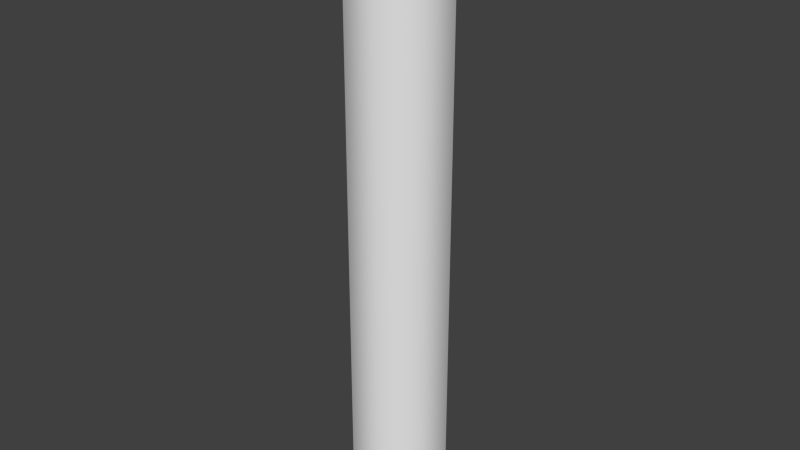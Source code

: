 # Source: gas_tank.blend  (saved by Blender 2.69.0; exported with 4.5.12 LTS)
import bpy
from mathutils import Matrix  # noqa: F401  (used for matrix-valued properties, if any)

bpy.ops.wm.read_factory_settings(use_empty=True)
scene = bpy.context.scene
scene.name = 'Scene'

# ---- collections
col_collection_1 = bpy.data.collections.new('Collection 1'); scene.collection.children.link(col_collection_1)

# ---- world
world_world = bpy.data.worlds.new('World'); scene.world = world_world
world_world.color = (0.05088, 0.05088, 0.05088)
world_world.use_sun_shadow = False
world_world.sun_shadow_jitter_overblur = 0.0
world_world.cycles.sampling_method = 'MANUAL'
world_world.cycles.sample_map_resolution = 256

# ---- meshes
me_circle_000 = bpy.data.meshes.new('Circle.000')
me_circle_000.from_pydata([(8.54e-08, 1.0, -10.41), (-0.7071, 0.7071, -10.41), (-1.0, -4.371e-08, -10.41), (-0.7071, -0.7071, -10.41), (8.54e-08, -1.0, -10.41), (0.7071, -0.7071, -10.41), (1.0, 1.192e-08, -10.41), (0.7071, 0.7071, -10.41), (8.54e-08, 1.0, 0.2421), (-0.7071, 0.7071, 0.2421), (-1.0, -4.371e-08, 0.2421), (-0.7071, -0.7071, 0.2421), (8.54e-08, -1.0, 0.2421), (0.7071, -0.7071, 0.2421), (1.0, 1.192e-08, 0.2421), (0.7071, 0.7071, 0.2421), (8.54e-08, 0.1874, 0.8622), (-0.1325, 0.1325, 0.8622), (-0.1874, -8.192e-09, 0.8622), (-0.1325, -0.1325, 0.8622), (8.54e-08, -0.1874, 0.8622), (0.1325, -0.1325, 0.8622), (0.1874, 2.235e-09, 0.8622), (0.1325, 0.1325, 0.8622), (8.54e-08, 0.1874, 1.084), (-0.1325, 0.1325, 1.084), (-0.1874, -8.192e-09, 1.084), (-0.1325, -0.1325, 1.084), (8.54e-08, -0.1874, 1.084), (0.1325, -0.1325, 1.084), (0.1874, 2.235e-09, 1.084), (0.1325, 0.1325, 1.084), (-3.914e-07, 0.08485, 1.083), (-0.06, 0.06, 1.083), (-0.08485, -7.521e-09, 1.083), (-0.06, -0.06, 1.083), (-3.914e-07, -0.08485, 1.083), (0.06, -0.06, 1.083), (0.08485, 2.785e-09, 1.083), (0.06, 0.06, 1.083), (-3.914e-07, 0.2592, 1.083), (-0.1833, 0.1833, 1.083), (-0.2592, -2.088e-08, 1.083), (-0.1833, -0.1833, 1.083), (-3.914e-07, -0.2592, 1.083), (0.1833, -0.1833, 1.083), (0.2592, 1.06e-08, 1.083), (0.1833, 0.1833, 1.083), (-3.914e-07, 0.2592, 1.083), (-0.1833, 0.1833, 1.083), (-0.2592, -2.088e-08, 1.083), (-0.1833, -0.1833, 1.083), (-3.914e-07, -0.2592, 1.083), (0.1833, -0.1833, 1.083), (0.2592, 1.06e-08, 1.083), (0.1833, 0.1833, 1.083), (-3.914e-07, 0.2592, 1.541), (-0.1833, 0.1833, 1.541), (-0.2592, -2.088e-08, 1.541), (-0.1833, -0.1833, 1.541), (-3.914e-07, -0.2592, 1.541), (0.1833, -0.1833, 1.541), (0.2592, 1.06e-08, 1.541), (0.1833, 0.1833, 1.541), (8.54e-08, 1.0, 0.2421), (-0.7071, 0.7071, 0.2421), (-1.0, -4.371e-08, 0.2421), (-0.7071, -0.7071, 0.2421), (8.54e-08, -1.0, 0.2421), (0.7071, -0.7071, 0.2421), (1.0, 1.192e-08, 0.2421), (0.7071, 0.7071, 0.2421), (8.54e-08, 0.8177, 0.6407), (-0.5782, 0.5782, 0.6407), (-0.8177, -3.574e-08, 0.6407), (-0.5782, -0.5782, 0.6407), (8.54e-08, -0.8177, 0.6407), (0.5782, -0.5782, 0.6407), (0.8177, 9.751e-09, 0.6407), (0.5782, 0.5782, 0.6407), (8.54e-08, 0.4988, 0.8207), (-0.3527, 0.3527, 0.8207), (-0.4988, -2.181e-08, 0.8207), (-0.3527, -0.3527, 0.8207), (8.54e-08, -0.4988, 0.8207), (0.3527, -0.3527, 0.8207), (0.4988, 5.949e-09, 0.8207), (0.3527, 0.3527, 0.8207), (8.54e-08, 0.2972, 0.8622), (-0.2102, 0.2102, 0.8622), (-0.2972, -1.299e-08, 0.8622), (-0.2102, -0.2102, 0.8622), (8.54e-08, -0.2972, 0.8622), (0.2102, -0.2102, 0.8622), (0.2972, 3.544e-09, 0.8622), (0.2102, 0.2102, 0.8622), (8.54e-08, 0.1874, 0.8622), (-0.1325, 0.1325, 0.8622), (-0.1874, -8.192e-09, 0.8622), (-0.1325, -0.1325, 0.8622), (8.54e-08, -0.1874, 0.8622), (0.1325, -0.1325, 0.8622), (0.1874, 2.235e-09, 0.8622), (0.1325, 0.1325, 0.8622)], [], [(10, 9, 1, 2), (13, 12, 4, 5), (15, 7, 0, 8), (9, 8, 0, 1), (12, 11, 3, 4), (15, 14, 6, 7), (11, 10, 2, 3), (14, 13, 5, 6), (29, 28, 20, 21), (31, 23, 16, 24), (25, 24, 16, 17), (28, 27, 19, 20), (31, 30, 22, 23), (27, 26, 18, 19), (30, 29, 21, 22), (26, 25, 17, 18), (60, 59, 51, 52), (57, 56, 48, 49), (63, 55, 48, 56), (61, 60, 52, 53), (58, 57, 49, 50), (62, 61, 53, 54), (59, 58, 50, 51), (63, 62, 54, 55), (57, 58, 59, 60, 61, 62, 63, 56), (46, 45, 37, 38), (42, 41, 33, 34), (45, 44, 36, 37), (47, 39, 32, 40), (41, 40, 32, 33), (44, 43, 35, 36), (47, 46, 38, 39), (43, 42, 34, 35), (79, 71, 64, 72), (73, 72, 64, 65), (76, 75, 67, 68), (79, 78, 70, 71), (75, 74, 66, 67), (78, 77, 69, 70), (74, 73, 65, 66), (77, 76, 68, 69), (82, 81, 73, 74), (85, 84, 76, 77), (87, 79, 72, 80), (81, 80, 72, 73), (84, 83, 75, 76), (87, 86, 78, 79), (83, 82, 74, 75), (86, 85, 77, 78), (91, 90, 82, 83), (94, 93, 85, 86), (90, 89, 81, 82), (93, 92, 84, 85), (95, 87, 80, 88), (89, 88, 80, 81), (92, 91, 83, 84), (95, 94, 86, 87), (100, 99, 91, 92), (103, 102, 94, 95), (99, 98, 90, 91), (102, 101, 93, 94), (98, 97, 89, 90), (101, 100, 92, 93), (103, 95, 88, 96), (97, 96, 88, 89)])
me_circle_000.polygons.foreach_set('use_smooth', [True] * 65)
me_circle_000.use_remesh_preserve_volume = False
me_circle_000.use_remesh_preserve_attributes = False
me_circle_000.use_mirror_vertex_groups = False
me_circle_000.update()

# ---- objects
ob_circle_011 = bpy.data.objects.new('Circle.011', me_circle_000)

# ---- transforms, parenting, visibility, modifiers, constraints
ob_circle_011.location = (-0.01541, 0.02296, 0.7951)
ob_circle_011.rotation_euler = (0.0, 0.0, 1.061)
ob_circle_011.scale = (0.2025, 0.2025, 0.2025)
ob_circle_011.lineart.crease_threshold = 0.0

# ---- collection membership
col_collection_1.objects.link(ob_circle_011)

# ---- scene / render settings (as saved in the file)
scene.frame_start = 1; scene.frame_end = 250; scene.frame_set(1)
scene.render.engine = 'BLENDER_EEVEE_NEXT'
scene.render.image_settings.compression = 90
scene.render.resolution_percentage = 50
scene.render.dither_intensity = 0.0
scene.cycles.use_denoising = False
scene.cycles.samples = 10
scene.cycles.sampling_pattern = 'TABULATED_SOBOL'
scene.cycles.light_sampling_threshold = 0.0
scene.cycles.use_adaptive_sampling = False
scene.cycles.use_light_tree = False
scene.cycles.blur_glossy = 0.0
scene.cycles.volume_bounces = 1
scene.cycles.pixel_filter_type = 'GAUSSIAN'
scene.cycles.sample_clamp_indirect = 0.0
scene.view_settings.view_transform = 'Standard'
bpy.context.view_layer.update()

# ---- added for rendering (the .blend has no active camera and no usable light): camera, sun
cam_auto = bpy.data.cameras.new('AutoCamera')
cam_auto.lens = 50.0
cam_auto.sensor_width = 36.0
cam_auto.clip_end = 1000.0
ob_auto_camera = bpy.data.objects.new('AutoCamera', cam_auto)
scene.collection.objects.link(ob_auto_camera)
ob_auto_camera.location = (2.33658, -2.79944, 1.77889)
ob_auto_camera.rotation_euler = (1.09748, -7.21219e-08, 0.694738)
scene.camera = ob_auto_camera
light_auto_sun = bpy.data.lights.new('AutoSun', 'SUN')
light_auto_sun.energy = 3.0
light_auto_sun.angle = 0.0523599
ob_auto_sun = bpy.data.objects.new('AutoSun', light_auto_sun)
scene.collection.objects.link(ob_auto_sun)
ob_auto_sun.rotation_euler = (0.872665, 0.174533, 0.523599)
bpy.context.view_layer.update()
